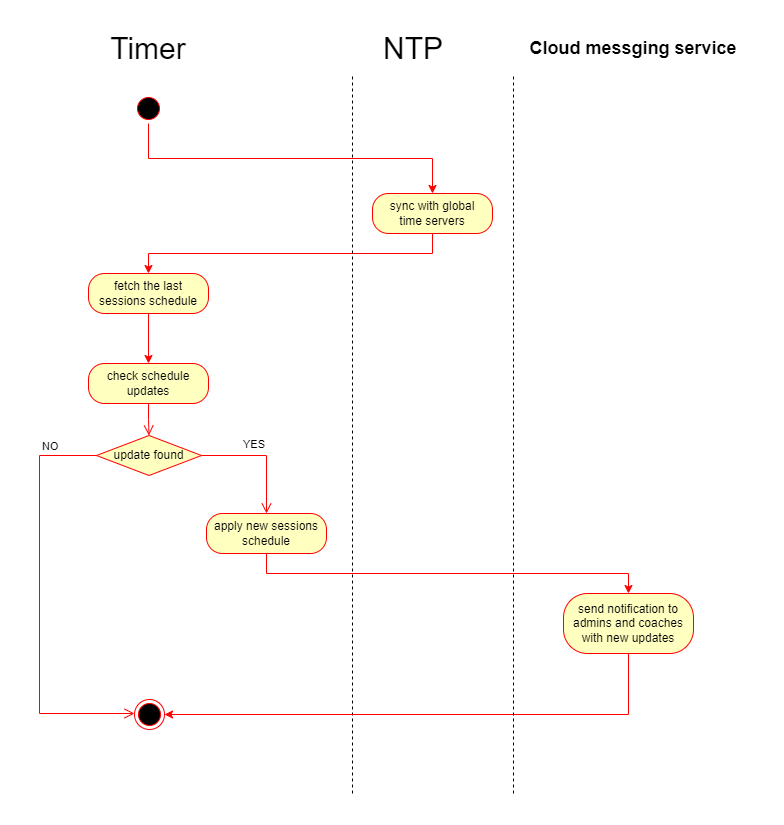

The diagram above was exported from draw.io. Its source (the exported page's mxGraphModel, read from the mxfile embedded in the PNG):
<mxGraphModel dx="1460" dy="857" grid="1" gridSize="10" guides="1" tooltips="1" connect="1" arrows="1" fold="1" page="1" pageScale="1" pageWidth="850" pageHeight="1100" background="none" math="0" shadow="0">
  <root>
    <mxCell id="0" />
    <mxCell id="1" parent="0" />
    <mxCell id="723e8o1MPLfXBgBTF82q-1" style="edgeStyle=orthogonalEdgeStyle;rounded=0;orthogonalLoop=1;jettySize=auto;html=1;exitX=0.5;exitY=1;exitDx=0;exitDy=0;entryX=0.5;entryY=0;entryDx=0;entryDy=0;strokeColor=#ff0000;" edge="1" parent="1" source="Xsacthdh_5KWAOh1Wk6S-1" target="Xsacthdh_5KWAOh1Wk6S-12">
      <mxGeometry relative="1" as="geometry" />
    </mxCell>
    <mxCell id="Xsacthdh_5KWAOh1Wk6S-1" value="" style="ellipse;html=1;shape=startState;fillColor=#000000;strokeColor=#ff0000;" parent="1" vertex="1">
      <mxGeometry x="220" y="100" width="30" height="30" as="geometry" />
    </mxCell>
    <mxCell id="Xsacthdh_5KWAOh1Wk6S-3" value="check schedule updates" style="rounded=1;whiteSpace=wrap;html=1;arcSize=40;fontColor=#000000;fillColor=#ffffc0;strokeColor=#ff0000;" parent="1" vertex="1">
      <mxGeometry x="175" y="370" width="120" height="40" as="geometry" />
    </mxCell>
    <mxCell id="Xsacthdh_5KWAOh1Wk6S-4" value="" style="edgeStyle=orthogonalEdgeStyle;html=1;verticalAlign=bottom;endArrow=open;endSize=8;strokeColor=#ff0000;rounded=0;entryX=0.5;entryY=0;entryDx=0;entryDy=0;" parent="1" source="Xsacthdh_5KWAOh1Wk6S-3" target="Xsacthdh_5KWAOh1Wk6S-6" edge="1">
      <mxGeometry relative="1" as="geometry">
        <mxPoint x="235" y="422" as="targetPoint" />
      </mxGeometry>
    </mxCell>
    <mxCell id="Xsacthdh_5KWAOh1Wk6S-5" value="" style="ellipse;html=1;shape=endState;fillColor=#000000;strokeColor=#ff0000;" parent="1" vertex="1">
      <mxGeometry x="221" y="706" width="30" height="30" as="geometry" />
    </mxCell>
    <mxCell id="Xsacthdh_5KWAOh1Wk6S-6" value="update found" style="rhombus;whiteSpace=wrap;html=1;fontColor=#000000;fillColor=#ffffc0;strokeColor=#ff0000;" parent="1" vertex="1">
      <mxGeometry x="183" y="442" width="105" height="40" as="geometry" />
    </mxCell>
    <mxCell id="Xsacthdh_5KWAOh1Wk6S-7" value="YES" style="edgeStyle=orthogonalEdgeStyle;html=1;align=left;verticalAlign=bottom;endArrow=open;endSize=8;strokeColor=#ff0000;rounded=0;entryX=0.5;entryY=0;entryDx=0;entryDy=0;" parent="1" source="Xsacthdh_5KWAOh1Wk6S-6" target="Xsacthdh_5KWAOh1Wk6S-20" edge="1">
      <mxGeometry x="-0.3496" y="2" relative="1" as="geometry">
        <mxPoint x="388" y="462" as="targetPoint" />
        <mxPoint as="offset" />
      </mxGeometry>
    </mxCell>
    <mxCell id="Xsacthdh_5KWAOh1Wk6S-8" value="NO" style="edgeStyle=orthogonalEdgeStyle;html=1;align=left;verticalAlign=top;endArrow=open;endSize=8;strokeColor=#ff0000;rounded=0;exitX=0;exitY=0.5;exitDx=0;exitDy=0;entryX=0;entryY=0.5;entryDx=0;entryDy=0;" parent="1" source="Xsacthdh_5KWAOh1Wk6S-6" target="Xsacthdh_5KWAOh1Wk6S-5" edge="1">
      <mxGeometry x="-0.7323" y="-22" relative="1" as="geometry">
        <mxPoint x="118" y="512" as="targetPoint" />
        <Array as="points">
          <mxPoint x="126" y="462" />
          <mxPoint x="126" y="720" />
          <mxPoint x="221" y="720" />
        </Array>
        <mxPoint as="offset" />
      </mxGeometry>
    </mxCell>
    <mxCell id="723e8o1MPLfXBgBTF82q-2" style="edgeStyle=orthogonalEdgeStyle;rounded=0;orthogonalLoop=1;jettySize=auto;html=1;exitX=0.5;exitY=1;exitDx=0;exitDy=0;entryX=0.5;entryY=0;entryDx=0;entryDy=0;strokeColor=#ff0000;" edge="1" parent="1" source="Xsacthdh_5KWAOh1Wk6S-12" target="Xsacthdh_5KWAOh1Wk6S-26">
      <mxGeometry relative="1" as="geometry" />
    </mxCell>
    <mxCell id="Xsacthdh_5KWAOh1Wk6S-12" value="sync with global &lt;br&gt;time servers" style="rounded=1;whiteSpace=wrap;html=1;arcSize=40;fontColor=#000000;fillColor=#ffffc0;strokeColor=#ff0000;" parent="1" vertex="1">
      <mxGeometry x="459" y="200" width="120" height="40" as="geometry" />
    </mxCell>
    <mxCell id="Xsacthdh_5KWAOh1Wk6S-15" value="" style="endArrow=none;dashed=1;html=1;rounded=0;movable=1;resizable=1;rotatable=1;deletable=1;editable=1;locked=0;connectable=1;" parent="1" edge="1">
      <mxGeometry width="50" height="50" relative="1" as="geometry">
        <mxPoint x="439" y="800" as="sourcePoint" />
        <mxPoint x="439" y="80" as="targetPoint" />
        <Array as="points">
          <mxPoint x="439" y="240" />
        </Array>
      </mxGeometry>
    </mxCell>
    <mxCell id="Xsacthdh_5KWAOh1Wk6S-18" value="&lt;font style=&quot;font-size: 30px;&quot;&gt;Timer&lt;/font&gt;" style="text;html=1;strokeColor=none;fillColor=none;align=center;verticalAlign=middle;whiteSpace=wrap;rounded=0;" parent="1" vertex="1">
      <mxGeometry x="205" y="40" width="60" height="30" as="geometry" />
    </mxCell>
    <mxCell id="Xsacthdh_5KWAOh1Wk6S-19" value="&lt;font style=&quot;font-size: 30px;&quot;&gt;NTP&lt;/font&gt;" style="text;html=1;strokeColor=none;fillColor=none;align=center;verticalAlign=middle;whiteSpace=wrap;rounded=0;" parent="1" vertex="1">
      <mxGeometry x="470" y="40" width="60" height="30" as="geometry" />
    </mxCell>
    <mxCell id="Xsacthdh_5KWAOh1Wk6S-24" style="edgeStyle=orthogonalEdgeStyle;rounded=0;orthogonalLoop=1;jettySize=auto;html=1;exitX=0.5;exitY=1;exitDx=0;exitDy=0;entryX=0.5;entryY=0;entryDx=0;entryDy=0;strokeColor=#FF0000;" parent="1" source="Xsacthdh_5KWAOh1Wk6S-20" target="Xsacthdh_5KWAOh1Wk6S-21" edge="1">
      <mxGeometry relative="1" as="geometry" />
    </mxCell>
    <mxCell id="Xsacthdh_5KWAOh1Wk6S-20" value="apply new sessions schedule" style="rounded=1;whiteSpace=wrap;html=1;arcSize=40;fontColor=#000000;fillColor=#ffffc0;strokeColor=#ff0000;" parent="1" vertex="1">
      <mxGeometry x="293" y="520" width="120" height="40" as="geometry" />
    </mxCell>
    <mxCell id="Xsacthdh_5KWAOh1Wk6S-25" style="edgeStyle=orthogonalEdgeStyle;rounded=0;orthogonalLoop=1;jettySize=auto;html=1;exitX=0.5;exitY=1;exitDx=0;exitDy=0;strokeColor=#FF0000;entryX=1;entryY=0.5;entryDx=0;entryDy=0;" parent="1" source="Xsacthdh_5KWAOh1Wk6S-21" target="Xsacthdh_5KWAOh1Wk6S-5" edge="1">
      <mxGeometry relative="1" as="geometry">
        <mxPoint x="300" y="740" as="targetPoint" />
      </mxGeometry>
    </mxCell>
    <mxCell id="Xsacthdh_5KWAOh1Wk6S-21" value="send notification to admins and coaches with new updates" style="rounded=1;whiteSpace=wrap;html=1;arcSize=40;fontColor=#000000;fillColor=#ffffc0;strokeColor=#ff0000;" parent="1" vertex="1">
      <mxGeometry x="650" y="600" width="130" height="60" as="geometry" />
    </mxCell>
    <mxCell id="Xsacthdh_5KWAOh1Wk6S-22" value="" style="endArrow=none;dashed=1;html=1;rounded=0;movable=1;resizable=1;rotatable=1;deletable=1;editable=1;locked=0;connectable=1;" parent="1" edge="1">
      <mxGeometry width="50" height="50" relative="1" as="geometry">
        <mxPoint x="600" y="800" as="sourcePoint" />
        <mxPoint x="600" y="80" as="targetPoint" />
        <Array as="points">
          <mxPoint x="600" y="240" />
        </Array>
      </mxGeometry>
    </mxCell>
    <mxCell id="Xsacthdh_5KWAOh1Wk6S-23" value="&lt;font style=&quot;font-size: 18px;&quot;&gt;&lt;b&gt;Cloud messging service&lt;/b&gt;&lt;/font&gt;" style="text;html=1;strokeColor=none;fillColor=none;align=center;verticalAlign=middle;whiteSpace=wrap;rounded=0;" parent="1" vertex="1">
      <mxGeometry x="600" y="40" width="240" height="30" as="geometry" />
    </mxCell>
    <mxCell id="723e8o1MPLfXBgBTF82q-3" style="edgeStyle=orthogonalEdgeStyle;rounded=0;orthogonalLoop=1;jettySize=auto;html=1;entryX=0.5;entryY=0;entryDx=0;entryDy=0;strokeColor=#ff0000;" edge="1" parent="1" source="Xsacthdh_5KWAOh1Wk6S-26" target="Xsacthdh_5KWAOh1Wk6S-3">
      <mxGeometry relative="1" as="geometry" />
    </mxCell>
    <mxCell id="Xsacthdh_5KWAOh1Wk6S-26" value="fetch the last sessions schedule" style="rounded=1;whiteSpace=wrap;html=1;arcSize=40;fontColor=#000000;fillColor=#ffffc0;strokeColor=#ff0000;" parent="1" vertex="1">
      <mxGeometry x="175" y="280" width="120" height="40" as="geometry" />
    </mxCell>
  </root>
</mxGraphModel>